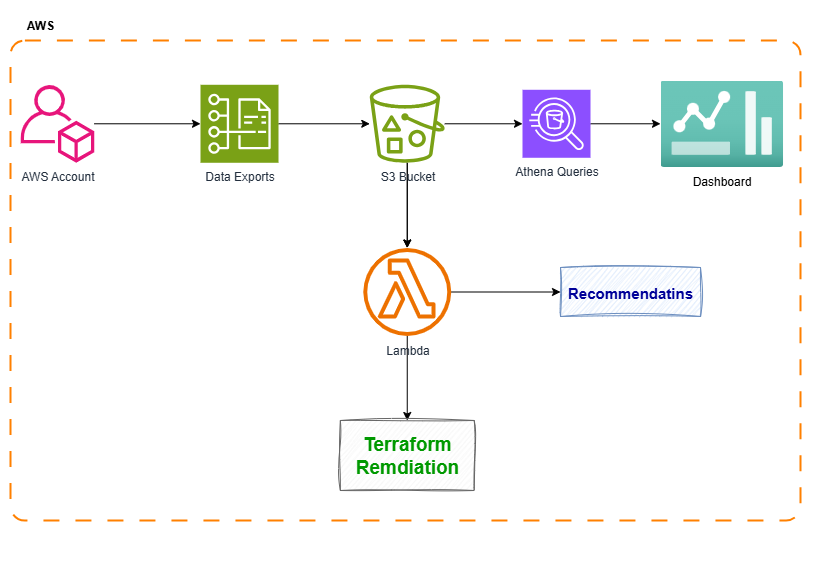

The diagram above was exported from draw.io. Its source (the exported page's mxGraphModel, read from the mxfile embedded in the PNG):
<mxGraphModel dx="872" dy="465" grid="1" gridSize="10" guides="1" tooltips="1" connect="1" arrows="1" fold="1" page="1" pageScale="1" pageWidth="827" pageHeight="583" math="0" shadow="0">
  <root>
    <mxCell id="0" />
    <mxCell id="1" parent="0" />
    <mxCell id="nxNUbPOpLRie_yEGihR3-2" value="" style="rounded=1;whiteSpace=wrap;html=1;dashed=1;dashPattern=8 8;strokeWidth=2;strokeColor=#FF8000;fillColor=none;arcSize=3;" vertex="1" parent="1">
      <mxGeometry x="10" y="40" width="790" height="480" as="geometry" />
    </mxCell>
    <mxCell id="xg4i5F3QpvZ3QvRsk-_f-2" value="AWS Account" style="sketch=0;outlineConnect=0;fontColor=#232F3E;gradientColor=none;fillColor=#E7157B;strokeColor=none;dashed=0;verticalLabelPosition=bottom;verticalAlign=top;align=center;html=1;fontSize=12;fontStyle=0;aspect=fixed;pointerEvents=1;shape=mxgraph.aws4.organizations_account;" parent="1" vertex="1">
      <mxGeometry x="20" y="84.28" width="74" height="78" as="geometry" />
    </mxCell>
    <mxCell id="xg4i5F3QpvZ3QvRsk-_f-7" style="edgeStyle=orthogonalEdgeStyle;rounded=0;orthogonalLoop=1;jettySize=auto;html=1;" parent="1" source="xg4i5F3QpvZ3QvRsk-_f-3" target="xg4i5F3QpvZ3QvRsk-_f-4" edge="1">
      <mxGeometry relative="1" as="geometry" />
    </mxCell>
    <mxCell id="xg4i5F3QpvZ3QvRsk-_f-3" value="Data Exports" style="sketch=0;points=[[0,0,0],[0.25,0,0],[0.5,0,0],[0.75,0,0],[1,0,0],[0,1,0],[0.25,1,0],[0.5,1,0],[0.75,1,0],[1,1,0],[0,0.25,0],[0,0.5,0],[0,0.75,0],[1,0.25,0],[1,0.5,0],[1,0.75,0]];outlineConnect=0;fontColor=#232F3E;fillColor=#7AA116;strokeColor=#ffffff;dashed=0;verticalLabelPosition=bottom;verticalAlign=top;align=center;html=1;fontSize=12;fontStyle=0;aspect=fixed;shape=mxgraph.aws4.resourceIcon;resIcon=mxgraph.aws4.cost_and_usage_report;" parent="1" vertex="1">
      <mxGeometry x="200.00000000000003" y="84.28" width="78" height="78" as="geometry" />
    </mxCell>
    <mxCell id="xg4i5F3QpvZ3QvRsk-_f-12" style="edgeStyle=orthogonalEdgeStyle;rounded=0;orthogonalLoop=1;jettySize=auto;html=1;" parent="1" source="xg4i5F3QpvZ3QvRsk-_f-4" target="xg4i5F3QpvZ3QvRsk-_f-11" edge="1">
      <mxGeometry relative="1" as="geometry" />
    </mxCell>
    <mxCell id="xg4i5F3QpvZ3QvRsk-_f-20" value="" style="edgeStyle=orthogonalEdgeStyle;rounded=0;orthogonalLoop=1;jettySize=auto;html=1;" parent="1" source="xg4i5F3QpvZ3QvRsk-_f-4" target="xg4i5F3QpvZ3QvRsk-_f-11" edge="1">
      <mxGeometry relative="1" as="geometry" />
    </mxCell>
    <mxCell id="xg4i5F3QpvZ3QvRsk-_f-4" value="S3 Bucket" style="sketch=0;outlineConnect=0;fontColor=#232F3E;gradientColor=none;fillColor=#7AA116;strokeColor=none;dashed=0;verticalLabelPosition=bottom;verticalAlign=top;align=center;html=1;fontSize=12;fontStyle=0;aspect=fixed;pointerEvents=1;shape=mxgraph.aws4.bucket_with_objects;" parent="1" vertex="1">
      <mxGeometry x="369.26" y="84.28" width="75" height="78" as="geometry" />
    </mxCell>
    <mxCell id="xg4i5F3QpvZ3QvRsk-_f-10" style="edgeStyle=orthogonalEdgeStyle;rounded=0;orthogonalLoop=1;jettySize=auto;html=1;" parent="1" source="xg4i5F3QpvZ3QvRsk-_f-5" target="xg4i5F3QpvZ3QvRsk-_f-9" edge="1">
      <mxGeometry relative="1" as="geometry" />
    </mxCell>
    <mxCell id="xg4i5F3QpvZ3QvRsk-_f-5" value="Athena Queries" style="sketch=0;points=[[0,0,0],[0.25,0,0],[0.5,0,0],[0.75,0,0],[1,0,0],[0,1,0],[0.25,1,0],[0.5,1,0],[0.75,1,0],[1,1,0],[0,0.25,0],[0,0.5,0],[0,0.75,0],[1,0.25,0],[1,0.5,0],[1,0.75,0]];outlineConnect=0;fontColor=#232F3E;fillColor=#8C4FFF;strokeColor=#ffffff;dashed=0;verticalLabelPosition=bottom;verticalAlign=top;align=center;html=1;fontSize=12;fontStyle=0;aspect=fixed;shape=mxgraph.aws4.resourceIcon;resIcon=mxgraph.aws4.athena;" parent="1" vertex="1">
      <mxGeometry x="522" y="89.28" width="68" height="68" as="geometry" />
    </mxCell>
    <mxCell id="xg4i5F3QpvZ3QvRsk-_f-6" style="edgeStyle=orthogonalEdgeStyle;rounded=0;orthogonalLoop=1;jettySize=auto;html=1;entryX=0;entryY=0.5;entryDx=0;entryDy=0;entryPerimeter=0;" parent="1" source="xg4i5F3QpvZ3QvRsk-_f-4" target="xg4i5F3QpvZ3QvRsk-_f-5" edge="1">
      <mxGeometry relative="1" as="geometry" />
    </mxCell>
    <mxCell id="xg4i5F3QpvZ3QvRsk-_f-9" value="Dashboard" style="image;aspect=fixed;html=1;points=[];align=center;fontSize=12;image=img/lib/azure2/general/Dashboard2.svg;" parent="1" vertex="1">
      <mxGeometry x="660" y="80" width="122.62" height="86.56" as="geometry" />
    </mxCell>
    <mxCell id="xg4i5F3QpvZ3QvRsk-_f-17" style="edgeStyle=orthogonalEdgeStyle;rounded=0;orthogonalLoop=1;jettySize=auto;html=1;entryX=0;entryY=0.5;entryDx=0;entryDy=0;" parent="1" source="xg4i5F3QpvZ3QvRsk-_f-11" target="xg4i5F3QpvZ3QvRsk-_f-16" edge="1">
      <mxGeometry relative="1" as="geometry" />
    </mxCell>
    <mxCell id="xg4i5F3QpvZ3QvRsk-_f-18" style="edgeStyle=orthogonalEdgeStyle;rounded=0;orthogonalLoop=1;jettySize=auto;html=1;entryX=0.5;entryY=0;entryDx=0;entryDy=0;" parent="1" source="xg4i5F3QpvZ3QvRsk-_f-11" target="xg4i5F3QpvZ3QvRsk-_f-15" edge="1">
      <mxGeometry relative="1" as="geometry" />
    </mxCell>
    <mxCell id="xg4i5F3QpvZ3QvRsk-_f-11" value="Lambda" style="sketch=0;outlineConnect=0;fontColor=#232F3E;gradientColor=none;fillColor=#ED7100;strokeColor=none;dashed=0;verticalLabelPosition=bottom;verticalAlign=top;align=center;html=1;fontSize=12;fontStyle=0;aspect=fixed;pointerEvents=1;shape=mxgraph.aws4.lambda_function;" parent="1" vertex="1">
      <mxGeometry x="362.76" y="247.5" width="88" height="88" as="geometry" />
    </mxCell>
    <mxCell id="xg4i5F3QpvZ3QvRsk-_f-15" value="&lt;b&gt;&lt;font style=&quot;font-size: 19px; color: rgb(0, 153, 0);&quot;&gt;Terraform Remdiation&lt;/font&gt;&lt;/b&gt;" style="rounded=0;whiteSpace=wrap;html=1;fillColor=#f5f5f5;strokeColor=#666666;glass=0;sketch=1;curveFitting=1;jiggle=2;fontColor=#333333;" parent="1" vertex="1">
      <mxGeometry x="339.84" y="420" width="133.83" height="70" as="geometry" />
    </mxCell>
    <mxCell id="xg4i5F3QpvZ3QvRsk-_f-16" value="&lt;font style=&quot;font-size: 15px; color: rgb(0, 0, 153);&quot;&gt;&lt;b style=&quot;&quot;&gt;Recommendatins&lt;/b&gt;&lt;/font&gt;" style="rounded=0;whiteSpace=wrap;html=1;fillColor=#dae8fc;strokeColor=#6c8ebf;sketch=1;curveFitting=1;jiggle=2;" parent="1" vertex="1">
      <mxGeometry x="560" y="267" width="140" height="49" as="geometry" />
    </mxCell>
    <mxCell id="xg4i5F3QpvZ3QvRsk-_f-19" style="edgeStyle=orthogonalEdgeStyle;rounded=0;orthogonalLoop=1;jettySize=auto;html=1;entryX=0;entryY=0.5;entryDx=0;entryDy=0;entryPerimeter=0;" parent="1" source="xg4i5F3QpvZ3QvRsk-_f-2" target="xg4i5F3QpvZ3QvRsk-_f-3" edge="1">
      <mxGeometry relative="1" as="geometry" />
    </mxCell>
    <mxCell id="nxNUbPOpLRie_yEGihR3-3" value="&lt;b&gt;AWS&lt;/b&gt;" style="text;html=1;align=center;verticalAlign=middle;whiteSpace=wrap;rounded=0;" vertex="1" parent="1">
      <mxGeometry x="10" y="10" width="60" height="30" as="geometry" />
    </mxCell>
  </root>
</mxGraphModel>